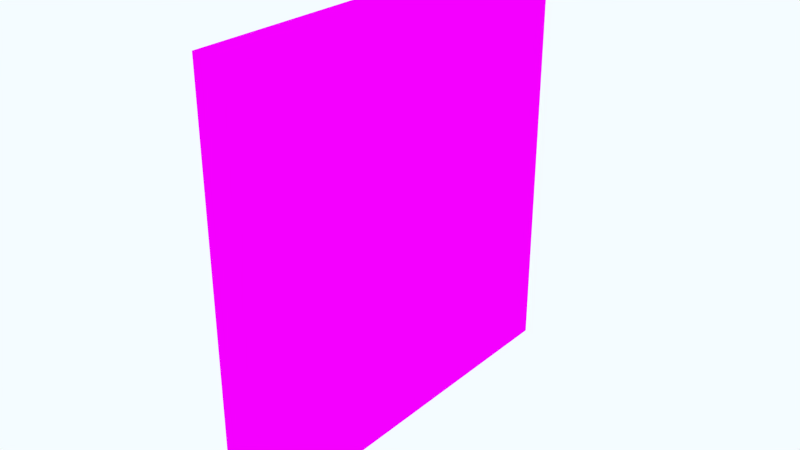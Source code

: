 # Source: intern.blend  (saved by Blender 2.72.0; exported with 4.5.12 LTS)
import bpy
from mathutils import Matrix  # noqa: F401  (used for matrix-valued properties, if any)

bpy.ops.wm.read_factory_settings(use_empty=True)
scene = bpy.context.scene
scene.name = 'Scene.001'

# ---- collections
col_collection_1 = bpy.data.collections.new('Collection 1'); scene.collection.children.link(col_collection_1)

# ---- images (referenced by path relative to the original .blend; pixels are not part of the script)
import os
ASSET_DIR = os.environ.get("B2B_ASSET_DIR", "")  # directory of the original .blend (textures are referenced by path, not embedded)
HERE = os.path.dirname(os.path.abspath(__file__))  # packed textures are extracted next to this script under _unpacked/

def load_image(name, relpath, width, height, colorspace="sRGB"):
    """Load a texture the original file referenced (path relative to the .blend, or extracted next to this script)."""
    p = next((c for c in (os.path.join(HERE, relpath), os.path.join(ASSET_DIR, relpath)) if relpath and os.path.exists(c)), "")
    if p:
        img = bpy.data.images.load(p, check_existing=True)
        img.name = name
    else:  # same state as the original file: an image datablock whose file is absent (Cycles renders it pink)
        img = bpy.data.images.new(name, width, height)
        img.source = "FILE"
        img.filepath = "//" + (relpath or name)
    img.colorspace_settings.name = colorspace
    return img
img_internuv_copy_png = load_image('internUV copy.png', 'internUV copy.png', 1024, 1024, 'sRGB')

# ---- materials (node trees are filled in below, after node groups)
mat_material_001 = bpy.data.materials.new('Material.001')
mat_material_001.alpha_threshold = 0.0
mat_material_001.roughness = 0.5

# ---- material node trees
mat_material_001.use_nodes = True; mat_material_001.node_tree.nodes.clear()
_N = mat_material_001.node_tree.nodes; _L = mat_material_001.node_tree.links
n0 = _N.new('ShaderNodeTexImage'); n0.name = 'Image Texture'; n0.location = (-290, 335)
n0.width = 140
n0.image = img_internuv_copy_png
n1 = _N.new('ShaderNodeOutputMaterial'); n1.name = 'Material Output'; n1.location = (383, 300)
n2 = _N.new('ShaderNodeBsdfDiffuse'); n2.name = 'Diffuse BSDF'; n2.location = (-63, 337)
n3 = _N.new('ShaderNodeMixShader'); n3.name = 'Mix Shader'; n3.location = (192, 276)
n4 = _N.new('ShaderNodeTexCoord'); n4.name = 'Texture Coordinate'; n4.location = (-539, 326)
n5 = _N.new('ShaderNodeBsdfTransparent'); n5.name = 'Transparent BSDF'; n5.location = (-44, 122)
_L.new(n0.outputs[0], n2.inputs[0])
_L.new(n2.outputs[0], n3.inputs[2])
_L.new(n3.outputs[0], n1.inputs[0])
_L.new(n0.outputs[1], n3.inputs[0])
_L.new(n5.outputs[0], n3.inputs[1])
_L.new(n4.outputs[2], n0.inputs[0])
n1.is_active_output = True

# ---- world
world_world_001 = bpy.data.worlds.new('World.001'); scene.world = world_world_001
world_world_001.color = (0.9068, 0.9708, 1.0)
world_world_001.use_sun_shadow = False
world_world_001.sun_shadow_jitter_overblur = 0.0
world_world_001.cycles.sampling_method = 'MANUAL'
world_world_001.cycles.sample_map_resolution = 256

# ---- meshes
me_cube = bpy.data.meshes.new('Cube')
me_cube.from_pydata([(-1.0, -1.0, -1.0), (-1.0, 1.0, -1.0), (1.0, 1.0, -1.0), (1.0, -1.0, -1.0), (-1.0, -1.0, 1.0), (-1.0, 1.0, 1.0), (1.0, 1.0, 1.0), (1.0, -1.0, 1.0)], [], [(4, 5, 1, 0), (5, 6, 2, 1), (6, 7, 3, 2), (7, 4, 0, 3), (0, 1, 2, 3), (7, 6, 5, 4)])
_uv = me_cube.uv_layers.new(name='UVMap')
_uv.uv.foreach_set('vector', [0.8831, 0.033, 0.5957, 0.033, 0.5957, 0.3204, 0.8831, 0.3204, 0.5954, 0.3207, 0.308, 0.3207, 0.308, 0.6081, 0.5954, 0.6081, 0.02028, 0.6085, 0.3077, 0.6085, 0.3077, 0.8958, 0.02028, 0.8958, 0.02028, 0.033, 0.3077, 0.033, 0.3077, 0.3204, 0.02028, 0.3204, 0.5954, 0.3204, 0.5954, 0.033, 0.308, 0.033, 0.308, 0.3204, 0.02028, 0.6081, 0.02028, 0.3207, 0.3077, 0.3207, 0.3077, 0.6081])
me_cube.materials.append(mat_material_001)
me_cube.use_remesh_preserve_volume = False
me_cube.use_remesh_preserve_attributes = False
me_cube.use_mirror_vertex_groups = False
me_cube.update()

# ---- objects
ob_cube = bpy.data.objects.new('Cube', me_cube)

# ---- transforms, parenting, visibility, modifiers, constraints
ob_cube.location = (0.0, 0.0, 0.0)
ob_cube.scale = (0.01, 1.0, 1.0)
ob_cube.lineart.crease_threshold = 0.0

# ---- collection membership
col_collection_1.objects.link(ob_cube)

# ---- scene / render settings (as saved in the file)
scene.frame_start = 1; scene.frame_end = 60; scene.frame_set(4)
scene.render.engine = 'CYCLES'
scene.render.resolution_percentage = 50
scene.render.dither_intensity = 0.0
scene.cycles.use_denoising = False
scene.cycles.samples = 10
scene.cycles.sampling_pattern = 'TABULATED_SOBOL'
scene.cycles.light_sampling_threshold = 0.0
scene.cycles.use_adaptive_sampling = False
scene.cycles.use_light_tree = False
scene.cycles.blur_glossy = 0.0
scene.cycles.pixel_filter_type = 'GAUSSIAN'
scene.cycles.sample_clamp_indirect = 0.0
scene.view_settings.view_transform = 'Standard'
bpy.context.view_layer.update()

# ---- added for rendering (the .blend has no active camera): camera
cam_auto = bpy.data.cameras.new('AutoCamera')
cam_auto.lens = 50.0
cam_auto.sensor_width = 36.0
cam_auto.clip_end = 1000.0
ob_auto_camera = bpy.data.objects.new('AutoCamera', cam_auto)
scene.collection.objects.link(ob_auto_camera)
ob_auto_camera.location = (2.617, -3.14039, 2.0936)
ob_auto_camera.rotation_euler = (1.09748, -7.21219e-08, 0.694738)
scene.camera = ob_auto_camera
bpy.context.view_layer.update()
